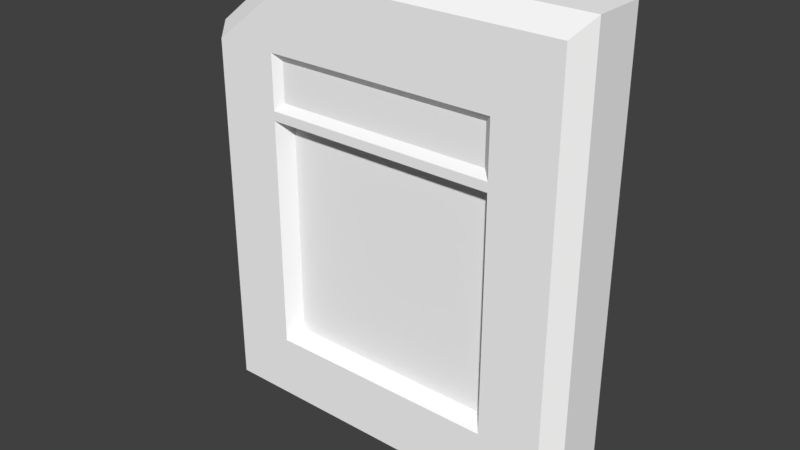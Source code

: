 # Source: key_hull.blend  (saved by Blender 2.79.0; exported with 4.5.12 LTS)
import bpy
from mathutils import Matrix  # noqa: F401  (used for matrix-valued properties, if any)

bpy.ops.wm.read_factory_settings(use_empty=True)
scene = bpy.context.scene
scene.name = 'Scene'

# ---- collections
col_collection_1 = bpy.data.collections.new('Collection 1'); scene.collection.children.link(col_collection_1)

# ---- materials (node trees are filled in below, after node groups)
mat_lambert1 = bpy.data.materials.new('lambert1')
mat_lambert1.alpha_threshold = 0.0
mat_lambert1.use_transparent_shadow = False
mat_lambert1.diffuse_color = (1.0, 1.0, 1.0, 1.0)
mat_lambert1.roughness = 0.5

# ---- material node trees

# ---- world
world_world = bpy.data.worlds.new('World'); scene.world = world_world
world_world.color = (0.05088, 0.05088, 0.05088)
world_world.use_sun_shadow = False
world_world.sun_shadow_jitter_overblur = 0.0
world_world.cycles.sampling_method = 'MANUAL'

# ---- meshes
me_untitled_007 = bpy.data.meshes.new('Untitled.007')
me_untitled_007.from_pydata([(-0.12, -0.12, 5.245e-09), (1.29, -0.12, 5.245e-09), (-0.12, 0.13, -5.682e-09), (1.29, 0.13, -5.682e-09)], [], [(0, 1, 3, 2)])
me_untitled_007.polygons.foreach_set('use_smooth', [True] * 1)
_uv = me_untitled_007.uv_layers.new(name='map1')
_uv.uv.foreach_set('vector', [0.5685, 0.1764, 1.0, 0.1764, 1.0, 0.3019, 0.5685, 0.3019])
me_untitled_007.materials.append(mat_lambert1)
me_untitled_007.use_remesh_preserve_volume = False
me_untitled_007.use_remesh_preserve_attributes = False
me_untitled_007.use_mirror_vertex_groups = False
me_untitled_007.update()
me_untitled_007.normals_split_custom_set([tuple(v) for v in zip(*[iter([0.0, 4.371e-08, 1.0, 0.0, 4.371e-08, 1.0, 0.0, 4.371e-08, 1.0, 0.0, 4.371e-08, 1.0])] * 3)])
me_untitled_006 = bpy.data.meshes.new('Untitled.006')
me_untitled_006.from_pydata([(-0.12, -0.12, 5.245e-09), (1.29, -0.12, 5.245e-09), (-0.12, 0.13, -5.682e-09), (1.29, 0.13, -5.682e-09)], [], [(0, 1, 3, 2)])
me_untitled_006.polygons.foreach_set('use_smooth', [True] * 1)
_uv = me_untitled_006.uv_layers.new(name='map1')
_uv.uv.foreach_set('vector', [0.5685, 0.3133, 1.0, 0.3133, 1.0, 0.4388, 0.5685, 0.4388])
me_untitled_006.materials.append(mat_lambert1)
me_untitled_006.use_remesh_preserve_volume = False
me_untitled_006.use_remesh_preserve_attributes = False
me_untitled_006.use_mirror_vertex_groups = False
me_untitled_006.update()
me_untitled_006.normals_split_custom_set([tuple(v) for v in zip(*[iter([0.0, 4.371e-08, 1.0, 0.0, 4.371e-08, 1.0, 0.0, 4.371e-08, 1.0, 0.0, 4.371e-08, 1.0])] * 3)])
me_untitled_005 = bpy.data.meshes.new('Untitled.005')
me_untitled_005.from_pydata([(-0.13, -0.13, 5.682e-09), (1.28, -0.13, 5.682e-09), (-0.13, 0.12, -5.245e-09), (1.28, 0.12, -5.245e-09)], [], [(0, 1, 3, 2)])
me_untitled_005.polygons.foreach_set('use_smooth', [True] * 1)
_uv = me_untitled_005.uv_layers.new(name='map1')
_uv.uv.foreach_set('vector', [0.8658, 0.9377, 0.9765, 0.9377, 0.9765, 0.9699, 0.8658, 0.9699])
me_untitled_005.materials.append(mat_lambert1)
me_untitled_005.use_remesh_preserve_volume = False
me_untitled_005.use_remesh_preserve_attributes = False
me_untitled_005.use_mirror_vertex_groups = False
me_untitled_005.update()
me_untitled_005.normals_split_custom_set([tuple(v) for v in zip(*[iter([0.0, 4.371e-08, 1.0, 0.0, 4.371e-08, 1.0, 0.0, 4.371e-08, 1.0, 0.0, 4.371e-08, 1.0])] * 3)])
me_untitled_004 = bpy.data.meshes.new('Untitled.004')
me_untitled_004.from_pydata([(-0.12, -0.12, 5.245e-09), (1.29, -0.12, 5.245e-09), (-0.12, 0.13, -5.682e-09), (1.29, 0.13, -5.682e-09)], [], [(0, 1, 3, 2)])
me_untitled_004.polygons.foreach_set('use_smooth', [True] * 1)
_uv = me_untitled_004.uv_layers.new(name='map1')
_uv.uv.foreach_set('vector', [0.5685, 0.4861, 1.0, 0.4861, 1.0, 0.6117, 0.5685, 0.6117])
me_untitled_004.materials.append(mat_lambert1)
me_untitled_004.use_remesh_preserve_volume = False
me_untitled_004.use_remesh_preserve_attributes = False
me_untitled_004.use_mirror_vertex_groups = False
me_untitled_004.update()
me_untitled_004.normals_split_custom_set([tuple(v) for v in zip(*[iter([0.0, 4.371e-08, 1.0, 0.0, 4.371e-08, 1.0, 0.0, 4.371e-08, 1.0, 0.0, 4.371e-08, 1.0])] * 3)])
me_untitled_003 = bpy.data.meshes.new('Untitled.003')
me_untitled_003.from_pydata([(-0.12, -0.12, 5.245e-09), (1.29, -0.12, 5.245e-09), (-0.12, 0.13, -5.682e-09), (1.29, 0.13, -5.682e-09)], [], [(0, 1, 3, 2)])
me_untitled_003.polygons.foreach_set('use_smooth', [True] * 1)
_uv = me_untitled_003.uv_layers.new(name='map1')
_uv.uv.foreach_set('vector', [0.5685, 0.7425, 1.0, 0.7425, 1.0, 0.8681, 0.5685, 0.8681])
me_untitled_003.materials.append(mat_lambert1)
me_untitled_003.use_remesh_preserve_volume = False
me_untitled_003.use_remesh_preserve_attributes = False
me_untitled_003.use_mirror_vertex_groups = False
me_untitled_003.update()
me_untitled_003.normals_split_custom_set([tuple(v) for v in zip(*[iter([8.274e-17, 4.371e-08, 1.0, 8.274e-17, 4.371e-08, 1.0, 8.274e-17, 4.371e-08, 1.0, 8.274e-17, 4.371e-08, 1.0])] * 3)])
me_untitled_002 = bpy.data.meshes.new('Untitled.002')
me_untitled_002.from_pydata([(-0.12, -0.12, 5.245e-09), (1.29, -0.12, 5.245e-09), (-0.12, 0.13, -5.682e-09), (1.29, 0.13, -5.682e-09)], [], [(0, 1, 3, 2)])
me_untitled_002.polygons.foreach_set('use_smooth', [True] * 1)
_uv = me_untitled_002.uv_layers.new(name='map1')
_uv.uv.foreach_set('vector', [0.5685, 0.6138, 1.0, 0.6138, 1.0, 0.7393, 0.5685, 0.7393])
me_untitled_002.materials.append(mat_lambert1)
me_untitled_002.use_remesh_preserve_volume = False
me_untitled_002.use_remesh_preserve_attributes = False
me_untitled_002.use_mirror_vertex_groups = False
me_untitled_002.update()
me_untitled_002.normals_split_custom_set([tuple(v) for v in zip(*[iter([0.0, 4.371e-08, 1.0, 0.0, 4.371e-08, 1.0, 0.0, 4.371e-08, 1.0, 0.0, 4.371e-08, 1.0])] * 3)])
me_untitled_001 = bpy.data.meshes.new('Untitled.001')
me_untitled_001.from_pydata([(-0.12, -0.12, 5.245e-09), (1.29, -0.12, 5.245e-09), (-0.12, 0.13, -5.682e-09), (1.29, 0.13, -5.682e-09)], [], [(0, 1, 3, 2)])
me_untitled_001.polygons.foreach_set('use_smooth', [True] * 1)
_uv = me_untitled_001.uv_layers.new(name='map1')
_uv.uv.foreach_set('vector', [0.5685, 0.8725, 1.0, 0.8725, 1.0, 0.998, 0.5685, 0.998])
me_untitled_001.materials.append(mat_lambert1)
me_untitled_001.use_remesh_preserve_volume = False
me_untitled_001.use_remesh_preserve_attributes = False
me_untitled_001.use_mirror_vertex_groups = False
me_untitled_001.update()
me_untitled_001.normals_split_custom_set([tuple(v) for v in zip(*[iter([0.0, 4.371e-08, 1.0, 0.0, 4.371e-08, 1.0, 0.0, 4.371e-08, 1.0, 0.0, 4.371e-08, 1.0])] * 3)])
me_untitled = bpy.data.meshes.new('Untitled')
me_untitled.from_pydata([(0.7041, 0.8712, 0.4101), (-0.6859, 0.8712, 0.4101), (-0.6859, 0.6412, 0.4101), (0.7041, 0.6412, 0.4101), (0.7641, 0.9312, 0.4601), (0.7641, 0.9312, 0.4601), (0.7641, 0.5812, 0.4601), (-0.4559, 0.5812, 0.4601), (-0.7459, 0.5812, 0.4601), (-0.7459, 0.9312, 0.4601), (-0.7459, 0.9312, 0.4601), (-0.4559, 0.9312, 0.4601), (0.7041, 0.4612, 0.3601), (-0.6859, 0.4612, 0.3601), (-0.6859, -0.9188, 0.3601), (0.7041, -0.9188, 0.3601), (0.7641, 0.5212, 0.4601), (0.7641, -0.9788, 0.4601), (-0.4559, -0.9788, 0.4601), (-0.7459, -0.9788, 0.4601), (-0.7459, 0.5212, 0.4601), (-0.4559, 0.5212, 0.4601), (1.254, 1.501, 0.3401), (-0.4959, 1.501, 0.3401), (-0.4559, 1.391, 0.4601), (1.164, 1.391, 0.4601), (1.254, 1.001, 0.3401), (1.164, 0.9312, 0.4601), (-0.6159, 1.501, 0.3401), (-1.246, 1.001, 0.3401), (-1.156, 0.9312, 0.4601), (-0.5659, 1.391, 0.4601), (1.254, -1.499, 0.3401), (1.164, -1.389, 0.4601), (-0.4959, -1.499, 0.3401), (-0.4559, -1.389, 0.4601), (-1.246, -1.499, 0.3401), (-1.156, -1.389, 0.4601), (-1.246, 1.001, 7.75e-05), (-1.246, -1.499, 7.761e-05), (-0.6159, 1.501, 7.748e-05), (1.254, -1.499, 7.761e-05), (1.254, 1.001, 7.75e-05), (1.254, 1.501, 7.748e-05), (-0.4959, 1.001, 7.75e-05), (-0.4959, -1.499, 7.761e-05), (-0.4959, 1.501, 7.748e-05), (0.7041, 0.8712, 0.4101), (0.7041, 0.6412, 0.4101), (0.7641, 0.5812, 0.4601), (0.7041, 0.6412, 0.4101), (-0.6859, 0.6412, 0.4101), (-0.7459, 0.5812, 0.4601), (-0.6859, 0.6412, 0.4101), (-0.6859, 0.8712, 0.4101), (-0.7459, 0.9312, 0.4601), (-0.6859, 0.8712, 0.4101), (0.7041, 0.8712, 0.4101), (0.7641, 0.9312, 0.4601), (0.7041, 0.4612, 0.3601), (0.7041, -0.9188, 0.3601), (0.7641, -0.9788, 0.4601), (0.7041, -0.9188, 0.3601), (-0.6859, -0.9188, 0.3601), (-0.7459, -0.9788, 0.4601), (-0.6859, -0.9188, 0.3601), (-0.6859, 0.4612, 0.3601), (-0.7459, 0.5212, 0.4601), (-0.6859, 0.4612, 0.3601), (0.7041, 0.4612, 0.3601), (0.7641, 0.5212, 0.4601), (1.254, 1.501, 0.3401), (1.164, 1.391, 0.4601), (-0.4959, 1.501, 0.3401), (-0.6159, 1.501, 0.3401), (-0.5659, 1.391, 0.4601), (-0.4559, 1.391, 0.4601), (1.254, 1.001, 0.3401), (1.164, 0.9312, 0.4601), (1.254, -1.499, 0.3401), (1.164, -1.389, 0.4601), (-1.246, 1.001, 0.3401), (-1.156, 0.9312, 0.4601), (-1.246, -1.499, 0.3401), (-0.4959, -1.499, 0.3401), (-0.4559, -1.389, 0.4601), (-1.156, -1.389, 0.4601), (-1.246, -1.499, 0.3401), (-1.246, 1.001, 0.3401), (-1.246, 1.001, 7.75e-05), (-1.246, 1.001, 0.3401), (-0.6159, 1.501, 0.3401), (1.254, 1.001, 0.3401), (1.254, -1.499, 0.3401), (1.254, 1.001, 7.75e-05), (1.254, 1.501, 0.3401), (1.254, 1.001, 0.3401), (1.254, 1.001, 7.75e-05), (1.254, -1.499, 7.761e-05), (-1.246, 1.001, 7.75e-05), (-0.4959, 1.001, 7.75e-05), (-0.4959, -1.499, 7.761e-05), (-1.246, -1.499, 7.761e-05), (1.254, 1.501, 7.748e-05), (1.254, 1.001, 7.75e-05), (-0.4959, 1.001, 7.75e-05), (-0.6159, 1.501, 7.748e-05), (-0.4959, 1.501, 7.748e-05), (-0.4959, 1.001, 7.75e-05), (-1.246, 1.001, 7.75e-05), (-0.4959, 1.501, 0.3401), (1.254, 1.501, 0.3401), (1.254, 1.501, 7.748e-05), (-0.4959, 1.501, 7.748e-05), (-0.6159, 1.501, 0.3401), (-0.4959, 1.501, 0.3401), (-0.4959, 1.501, 7.748e-05), (-0.6159, 1.501, 7.748e-05), (0.7641, 0.9312, 0.4601), (0.7641, 0.9312, 0.4601), (1.164, 0.9312, 0.4601), (1.164, 1.391, 0.4601), (-0.4559, 1.391, 0.4601), (-0.4559, 0.9312, 0.4601), (-0.7459, 0.9312, 0.4601), (-0.4559, 0.9312, 0.4601), (-0.4559, 1.391, 0.4601), (-0.5659, 1.391, 0.4601), (-1.156, 0.9312, 0.4601), (-0.7459, 0.9312, 0.4601), (0.7641, 0.9312, 0.4601), (1.164, 0.9312, 0.4601), (1.164, -1.389, 0.4601), (0.7641, -0.9788, 0.4601), (-0.4959, -1.499, 7.761e-05), (1.254, -1.499, 7.761e-05), (1.254, -1.499, 0.3401), (-0.4959, -1.499, 0.3401), (-1.246, -1.499, 7.761e-05), (-0.4959, -1.499, 7.761e-05), (-0.4959, -1.499, 0.3401), (-1.246, -1.499, 0.3401), (0.7641, 0.5812, 0.4601), (0.7641, 0.5212, 0.4601), (-0.7459, -0.9788, 0.4601), (-0.7459, 0.5212, 0.4601), (-0.4559, 0.5212, 0.4601), (-0.4559, 0.5812, 0.4601), (-0.7459, 0.5812, 0.4601), (-0.7459, 0.9312, 0.4601), (-1.156, 0.9312, 0.4601), (-1.156, -1.389, 0.4601), (-0.4559, -1.389, 0.4601), (-0.4559, -0.9788, 0.4601)], [], [(0, 1, 2, 3), (4, 5, 47, 48, 6), (7, 49, 50, 51, 8), (9, 52, 53, 54, 10), (55, 56, 57, 58, 11), (12, 13, 14, 15), (16, 59, 60, 17), (18, 61, 62, 63, 19), (64, 65, 66, 20), (67, 68, 69, 70, 21), (22, 23, 24, 25), (26, 71, 72, 27), (28, 29, 30, 31), (73, 74, 75, 76), (32, 77, 78, 33), (34, 79, 80, 35), (81, 36, 37, 82), (83, 84, 85, 86), (38, 39, 87, 88), (40, 89, 90, 91), (41, 42, 92, 93), (94, 43, 95, 96), (44, 97, 98, 45), (99, 100, 101, 102), (46, 103, 104, 105), (106, 107, 108, 109), (110, 111, 112, 113), (114, 115, 116, 117), (118, 119, 120, 121, 122, 123), (124, 125, 126, 127, 128, 129), (134, 135, 136, 137), (138, 139, 140, 141), (143, 133, 132), (144, 150, 151), (145, 146, 147), (148, 149, 150), (145, 147, 148), (152, 153, 144), (145, 148, 150), (151, 152, 144), (144, 145, 150), (133, 153, 152), (132, 131, 143), (131, 130, 142), (142, 147, 146), (131, 142, 143), (133, 152, 132), (142, 146, 143)])
me_untitled.polygons.foreach_set('use_smooth', [True] * 48)
_uv = me_untitled.uv_layers.new(name='map1')
_uv.uv.foreach_set('vector', [0.4344, 0.8408, 0.1384, 0.8408, 0.1384, 0.7922, 0.4344, 0.7922, 0.4464, 0.8529, 0.4464, 0.8542, 0.4344, 0.8408, 0.4344, 0.7922, 0.4464, 0.7788, 0.1876, 0.7788, 0.4464, 0.7788, 0.4344, 0.7922, 0.1384, 0.7922, 0.1264, 0.7788, 0.1264, 0.8529, 0.1264, 0.7788, 0.1384, 0.7922, 0.1384, 0.8408, 0.1264, 0.8542, 0.1264, 0.8542, 0.1384, 0.8408, 0.4344, 0.8408, 0.4464, 0.8542, 0.1876, 0.8542, 0.4344, 0.7541, 0.1385, 0.7541, 0.1385, 0.4582, 0.4344, 0.4582, 0.4464, 0.7662, 0.4344, 0.7541, 0.4344, 0.4582, 0.4464, 0.4462, 0.1876, 0.4462, 0.4464, 0.4462, 0.4344, 0.4582, 0.1385, 0.4582, 0.1264, 0.4462, 0.1264, 0.4462, 0.1385, 0.4582, 0.1385, 0.7541, 0.1264, 0.7662, 0.1264, 0.7662, 0.1385, 0.7541, 0.4344, 0.7541, 0.4464, 0.7662, 0.1876, 0.7662, 0.5531, 0.9753, 0.1797, 0.9753, 0.1876, 0.9517, 0.5334, 0.9517, 0.5531, 0.8687, 0.5531, 0.9753, 0.5334, 0.9517, 0.5334, 0.8529, 0.1542, 0.9753, 0.01975, 0.8687, 0.03943, 0.8529, 0.1639, 0.9517, 0.1797, 0.9753, 0.1542, 0.9753, 0.1639, 0.9517, 0.1876, 0.9517, 0.5531, 0.3354, 0.5531, 0.8687, 0.5334, 0.8529, 0.5334, 0.359, 0.1797, 0.3354, 0.5531, 0.3354, 0.5334, 0.359, 0.1876, 0.359, 0.01975, 0.8687, 0.01975, 0.3354, 0.03943, 0.359, 0.03943, 0.8529, 0.01975, 0.3354, 0.1797, 0.3354, 0.1876, 0.359, 0.03943, 0.359, 0.08259, 0.7543, 0.1931, 0.6505, 0.2168, 0.6758, 0.1063, 0.7795, 0.04666, 0.788, 0.08259, 0.7543, 0.1063, 0.7795, 0.07034, 0.8132, 0.2921, 0.5576, 0.4026, 0.4538, 0.4263, 0.4791, 0.3158, 0.5828, 0.4026, 0.4538, 0.417, 0.4404, 0.4407, 0.4656, 0.4263, 0.4791, 0.4995, 0.3629, 0.4026, 0.4538, 0.2921, 0.5576, 0.2197, 0.6256, 0.08259, 0.7543, 0.05177, 0.7832, 0.2197, 0.6256, 0.1931, 0.6505, 0.4894, 0.3724, 0.417, 0.4404, 0.4026, 0.4538, 0.4995, 0.3629, 0.04666, 0.788, 0.04166, 0.7927, 0.05177, 0.7832, 0.08259, 0.7543, 0.5131, 0.3976, 0.4407, 0.4656, 0.417, 0.4404, 0.4894, 0.3724, 0.07034, 0.8132, 0.06534, 0.8179, 0.04166, 0.7927, 0.04666, 0.788, 0.4464, 0.8542, 0.4464, 0.8529, 0.5334, 0.8529, 0.5334, 0.9517, 0.1876, 0.9517, 0.1876, 0.8542, 0.1264, 0.8542, 0.1876, 0.8542, 0.1876, 0.9517, 0.1639, 0.9517, 0.03943, 0.8529, 0.1264, 0.8529, 0.2197, 0.6256, 0.2921, 0.5576, 0.3158, 0.5828, 0.2434, 0.6508, 0.1931, 0.6505, 0.2197, 0.6256, 0.2434, 0.6508, 0.2168, 0.6758, 0.4464, 0.7662, 0.4464, 0.4462, 0.5334, 0.359, 0.1264, 0.4462, 0.03943, 0.8529, 0.03943, 0.359, 0.1264, 0.7662, 0.1876, 0.7662, 0.1876, 0.7788, 0.1264, 0.7788, 0.1264, 0.8529, 0.03943, 0.8529, 0.1264, 0.7662, 0.1876, 0.7788, 0.1264, 0.7788, 0.1876, 0.359, 0.1876, 0.4462, 0.1264, 0.4462, 0.1264, 0.7662, 0.1264, 0.7788, 0.03943, 0.8529, 0.03943, 0.359, 0.1876, 0.359, 0.1264, 0.4462, 0.1264, 0.4462, 0.1264, 0.7662, 0.03943, 0.8529, 0.4464, 0.4462, 0.1876, 0.4462, 0.1876, 0.359, 0.5334, 0.359, 0.5334, 0.8529, 0.4464, 0.7662, 0.5334, 0.8529, 0.4464, 0.8529, 0.4464, 0.7788, 0.4464, 0.7788, 0.1876, 0.7788, 0.1876, 0.7662, 0.5334, 0.8529, 0.4464, 0.7788, 0.4464, 0.7662, 0.4464, 0.4462, 0.1876, 0.359, 0.5334, 0.359, 0.4464, 0.7788, 0.1876, 0.7662, 0.4464, 0.7662])
me_untitled.materials.append(mat_lambert1)
me_untitled.use_remesh_preserve_volume = False
me_untitled.use_remesh_preserve_attributes = False
me_untitled.use_mirror_vertex_groups = False
me_untitled.update()
me_untitled.normals_split_custom_set([tuple(v) for v in zip(*[iter([0.0, 0.0, 1.0, 0.0, 0.0, 1.0, 0.0, 0.0, 1.0, 0.0, 0.0, 1.0, -0.6402, 0.0, 0.7682, -0.6402, 0.0, 0.7682, -0.6402, 0.0, 0.7682, -0.6402, 0.0, 0.7682, -0.6402, 0.0, 0.7682, 0.0, 0.6402, 0.7682, 0.0, 0.6402, 0.7682, 0.0, 0.6402, 0.7682, 0.0, 0.6402, 0.7682, 0.0, 0.6402, 0.7682, 0.6402, 0.0, 0.7682, 0.6402, 0.0, 0.7682, 0.6402, 0.0, 0.7682, 0.6402, 0.0, 0.7682, 0.6402, 0.0, 0.7682, 0.0, -0.6402, 0.7682, 0.0, -0.6402, 0.7682, 0.0, -0.6402, 0.7682, 0.0, -0.6402, 0.7682, 0.0, -0.6402, 0.7682, 0.0, 4.319e-08, 1.0, 0.0, 4.319e-08, 1.0, 0.0, 4.319e-08, 1.0, 0.0, 4.319e-08, 1.0, -0.8575, 0.0, 0.5145, -0.8575, 0.0, 0.5145, -0.8575, 0.0, 0.5145, -0.8575, 0.0, 0.5145, 0.0, 0.8575, 0.5145, 0.0, 0.8575, 0.5145, 0.0, 0.8575, 0.5145, 0.0, 0.8575, 0.5145, 0.0, 0.8575, 0.5145, 0.8575, 4.437e-08, 0.5145, 0.8575, 4.437e-08, 0.5145, 0.8575, 4.437e-08, 0.5145, 0.8575, 4.437e-08, 0.5145, 0.0, -0.8575, 0.5145, 0.0, -0.8575, 0.5145, 0.0, -0.8575, 0.5145, 0.0, -0.8575, 0.5145, 0.0, -0.8575, 0.5145, 0.0, 0.7372, 0.6757, 0.0, 0.7372, 0.6757, 0.0, 0.7372, 0.6757, 0.0, 0.7372, 0.6757, 0.8, 1.39e-07, 0.6, 0.8, 1.39e-07, 0.6, 0.8, 1.39e-07, 0.6, 0.8, 1.39e-07, 0.6, -0.4483, 0.5697, 0.6888, -0.4483, 0.5697, 0.6888, -0.4483, 0.5697, 0.6888, -0.4483, 0.5697, 0.6888, 0.0, 0.7372, 0.6757, 0.0, 0.7372, 0.6757, 0.0, 0.7372, 0.6757, 0.0, 0.7372, 0.6757, 0.8, 4.185e-08, 0.6, 0.8, 4.185e-08, 0.6, 0.8, 4.185e-08, 0.6, 0.8, 4.185e-08, 0.6, 0.0, -0.7372, 0.6757, 0.0, -0.7372, 0.6757, 0.0, -0.7372, 0.6757, 0.0, -0.7372, 0.6757, -0.8, 2.666e-09, 0.6, -0.8, 2.666e-09, 0.6, -0.8, 2.666e-09, 0.6, -0.8, 2.666e-09, 0.6, 0.0, -0.7372, 0.6757, 0.0, -0.7372, 0.6757, 0.0, -0.7372, 0.6757, 0.0, -0.7372, 0.6757, -1.0, 4.426e-08, 0.0, -1.0, 4.426e-08, 0.0, -1.0, 4.426e-08, 0.0, -1.0, 4.426e-08, 0.0, -0.6217, 0.7833, 0.0, -0.6217, 0.7833, 0.0, -0.6217, 0.7833, 0.0, -0.6217, 0.7833, 0.0, 1.0, 4.339e-08, 0.0, 1.0, 4.339e-08, 0.0, 1.0, 4.339e-08, 0.0, 1.0, 4.339e-08, 0.0, 1.0, -4.455e-08, 0.0, 1.0, -4.455e-08, 0.0, 1.0, -4.455e-08, 0.0, 1.0, -4.455e-08, 0.0, 0.0, -4.371e-08, -1.0, 0.0, -4.371e-08, -1.0, 0.0, -4.371e-08, -1.0, 0.0, -4.371e-08, -1.0, 0.0, -4.371e-08, -1.0, 0.0, -4.371e-08, -1.0, 0.0, -4.371e-08, -1.0, 0.0, -4.371e-08, -1.0, 0.0, -4.371e-08, -1.0, 0.0, -4.371e-08, -1.0, 0.0, -4.371e-08, -1.0, 0.0, -4.371e-08, -1.0, 0.0, -4.371e-08, -1.0, 0.0, -4.371e-08, -1.0, 0.0, -4.371e-08, -1.0, 0.0, -4.371e-08, -1.0, 0.0, 1.0, 0.0, 0.0, 1.0, 0.0, 0.0, 1.0, 0.0, 0.0, 1.0, 0.0, 0.0, 1.0, 0.0, 0.0, 1.0, 0.0, 0.0, 1.0, 0.0, 0.0, 1.0, 0.0, 0.0, 6.479e-08, 1.0, 0.0, 6.479e-08, 1.0, 0.0, 6.479e-08, 1.0, 0.0, 6.479e-08, 1.0, 0.0, 6.479e-08, 1.0, 0.0, 6.479e-08, 1.0, 0.0, 6.479e-08, 1.0, 0.0, 6.479e-08, 1.0, 0.0, 6.479e-08, 1.0, 0.0, 6.479e-08, 1.0, 0.0, 6.479e-08, 1.0, 0.0, 6.479e-08, 1.0, 0.0, -1.0, 0.0, 0.0, -1.0, 0.0, 0.0, -1.0, 0.0, 0.0, -1.0, 0.0, 0.0, -1.0, 0.0, 0.0, -1.0, 0.0, 0.0, -1.0, 0.0, 0.0, -1.0, 0.0, -2.729e-08, 1.942e-08, 1.0, 2.497e-08, 5.613e-08, 1.0, 9.478e-09, 5.631e-08, 1.0, 4.348e-09, 5.567e-08, 1.0, 3.541e-08, 1.971e-08, 1.0, 0.0, 5.561e-08, 1.0, 4.846e-08, 1.987e-08, 1.0, 0.0, 0.0, 1.0, 0.0, 0.0, 1.0, 0.0, 0.0, 1.0, 0.0, 0.0, 1.0, 3.541e-08, 1.971e-08, 1.0, 4.846e-08, 1.987e-08, 1.0, 0.0, 0.0, 1.0, 0.0, 0.0, 1.0, 0.0, 7.269e-08, 1.0, 0.0, 7.269e-08, 1.0, 4.348e-09, 5.567e-08, 1.0, 4.846e-08, 1.987e-08, 1.0, 0.0, 0.0, 1.0, 3.541e-08, 1.971e-08, 1.0, 0.0, 5.561e-08, 1.0, 0.0, 7.269e-08, 1.0, 4.348e-09, 5.567e-08, 1.0, 4.348e-09, 5.567e-08, 1.0, 4.846e-08, 1.987e-08, 1.0, 3.541e-08, 1.971e-08, 1.0, 2.497e-08, 5.613e-08, 1.0, 0.0, 7.269e-08, 1.0, 0.0, 7.269e-08, 1.0, 9.478e-09, 5.631e-08, 1.0, -3.161e-08, 1.897e-08, 1.0, -2.729e-08, 1.942e-08, 1.0, -3.161e-08, 1.897e-08, 1.0, 0.0, 0.0, 1.0, 0.0, 0.0, 1.0, 0.0, 0.0, 1.0, 0.0, 0.0, 1.0, 0.0, 0.0, 1.0, -3.161e-08, 1.897e-08, 1.0, 0.0, 0.0, 1.0, -2.729e-08, 1.942e-08, 1.0, 2.497e-08, 5.613e-08, 1.0, 0.0, 7.269e-08, 1.0, 9.478e-09, 5.631e-08, 1.0, 0.0, 0.0, 1.0, 0.0, 0.0, 1.0, -2.729e-08, 1.942e-08, 1.0])] * 3)])

# ---- objects
ob_pplanedenied = bpy.data.objects.new('pPlaneDenied', me_untitled_007)
ob_pplanegranted = bpy.data.objects.new('pPlaneGranted', me_untitled_006)
ob_pplaneempty = bpy.data.objects.new('pPlaneEmpty', me_untitled_005)
ob_pplane4 = bpy.data.objects.new('pPlane4', me_untitled_004)
ob_pplane2 = bpy.data.objects.new('pPlane2', me_untitled_003)
ob_pplane3 = bpy.data.objects.new('pPlane3', me_untitled_002)
ob_pplane1 = bpy.data.objects.new('pPlane1', me_untitled_001)
ob_polysurface2 = bpy.data.objects.new('polySurface2', me_untitled)
ob_transform3 = bpy.data.objects.new('transform3', None)
ob_transform2 = bpy.data.objects.new('transform2', None)
ob_transform1 = bpy.data.objects.new('transform1', None)
ob_transform4 = bpy.data.objects.new('transform4', None)

# ---- transforms, parenting, visibility, modifiers, constraints
ob_pplanedenied.location = (-0.02974, 0.07738, 0.02797)
ob_pplanedenied.rotation_euler = (1.571, -0.0, 0.0)
ob_pplanedenied.color = (0.8, 0.8, 0.8, 1.0)
ob_pplanedenied.lineart.crease_threshold = 0.0
ob_pplanegranted.location = (-0.02974, 0.07286, 0.02797)
ob_pplanegranted.rotation_euler = (1.571, -0.0, 0.0)
ob_pplanegranted.color = (0.8, 0.8, 0.8, 1.0)
ob_pplanegranted.lineart.crease_threshold = 0.0
ob_pplaneempty.location = (-0.04, -0.15, 0.17)
ob_pplaneempty.rotation_euler = (1.571, -0.0, 0.0)
ob_pplaneempty.color = (0.8, 0.8, 0.8, 1.0)
ob_pplaneempty.lineart.crease_threshold = 0.0
ob_pplane4.location = (-0.02974, 0.06249, 0.02797)
ob_pplane4.rotation_euler = (1.571, -0.0, 0.0)
ob_pplane4.color = (0.8, 0.8, 0.8, 1.0)
ob_pplane4.lineart.crease_threshold = 0.0
ob_pplane2.location = (-0.02974, 0.05379, 0.02797)
ob_pplane2.rotation_euler = (1.571, -0.0, 0.0)
ob_pplane2.color = (0.8, 0.8, 0.8, 1.0)
ob_pplane2.lineart.crease_threshold = 0.0
ob_pplane3.location = (-0.02974, 0.05484, 0.02797)
ob_pplane3.rotation_euler = (1.571, -0.0, 0.0)
ob_pplane3.color = (0.8, 0.8, 0.8, 1.0)
ob_pplane3.lineart.crease_threshold = 0.0
ob_pplane1.location = (-0.02974, 0.04615, 0.02797)
ob_pplane1.rotation_euler = (1.571, -0.0, 0.0)
ob_pplane1.color = (0.8, 0.8, 0.8, 1.0)
ob_pplane1.lineart.crease_threshold = 0.0
ob_polysurface2.location = (0.5259, 0.2701, -0.5912)
ob_polysurface2.rotation_euler = (1.571, -0.0, 0.0)
ob_polysurface2.color = (0.8, 0.8, 0.8, 1.0)
ob_polysurface2.lineart.crease_threshold = 0.0
ob_transform3.location = (0.0, 0.0, 0.0)
ob_transform3.empty_image_offset = (0.0, 0.0)
ob_transform3.color = (0.8, 0.8, 0.8, 1.0)
ob_transform3.lineart.crease_threshold = 0.0
ob_transform2.location = (0.0, 0.0, 0.0)
ob_transform2.empty_image_offset = (0.0, 0.0)
ob_transform2.color = (0.8, 0.8, 0.8, 1.0)
ob_transform2.lineart.crease_threshold = 0.0
ob_transform1.location = (0.0, 0.0, 0.0)
ob_transform1.empty_image_offset = (0.0, 0.0)
ob_transform1.color = (0.8, 0.8, 0.8, 1.0)
ob_transform1.lineart.crease_threshold = 0.0
ob_transform4.location = (0.0, 0.0, 0.0)
ob_transform4.empty_image_offset = (0.0, 0.0)
ob_transform4.color = (0.8, 0.8, 0.8, 1.0)
ob_transform4.lineart.crease_threshold = 0.0

# ---- collection membership
col_collection_1.objects.link(ob_pplanedenied)
col_collection_1.objects.link(ob_pplanegranted)
col_collection_1.objects.link(ob_pplaneempty)
col_collection_1.objects.link(ob_pplane4)
col_collection_1.objects.link(ob_pplane2)
col_collection_1.objects.link(ob_pplane3)
col_collection_1.objects.link(ob_pplane1)
col_collection_1.objects.link(ob_polysurface2)
col_collection_1.objects.link(ob_transform3)
col_collection_1.objects.link(ob_transform2)
col_collection_1.objects.link(ob_transform1)
col_collection_1.objects.link(ob_transform4)

# ---- scene / render settings (as saved in the file)
scene.frame_start = 0; scene.frame_end = 7; scene.frame_set(0)
scene.render.engine = 'BLENDER_EEVEE_NEXT'
scene.render.resolution_percentage = 50
scene.render.dither_intensity = 0.0
scene.cycles.use_denoising = False
scene.cycles.samples = 128
scene.cycles.sampling_pattern = 'TABULATED_SOBOL'
scene.cycles.use_adaptive_sampling = False
scene.cycles.use_light_tree = False
scene.cycles.blur_glossy = 0.0
scene.cycles.sample_clamp_indirect = 0.0
scene.view_settings.view_transform = 'Standard'
bpy.context.view_layer.update()

# ---- added for rendering (the .blend has no active camera and no usable light): camera, sun
cam_auto = bpy.data.cameras.new('AutoCamera')
cam_auto.lens = 50.0
cam_auto.sensor_width = 36.0
cam_auto.clip_end = 1000.0
ob_auto_camera = bpy.data.objects.new('AutoCamera', cam_auto)
scene.collection.objects.link(ob_auto_camera)
ob_auto_camera.location = (4.1681, -4.32572, 2.32048)
ob_auto_camera.rotation_euler = (1.09748, -7.21219e-08, 0.694738)
scene.camera = ob_auto_camera
light_auto_sun = bpy.data.lights.new('AutoSun', 'SUN')
light_auto_sun.energy = 3.0
light_auto_sun.angle = 0.0523599
ob_auto_sun = bpy.data.objects.new('AutoSun', light_auto_sun)
scene.collection.objects.link(ob_auto_sun)
ob_auto_sun.rotation_euler = (0.872665, 0.174533, 0.523599)
bpy.context.view_layer.update()
